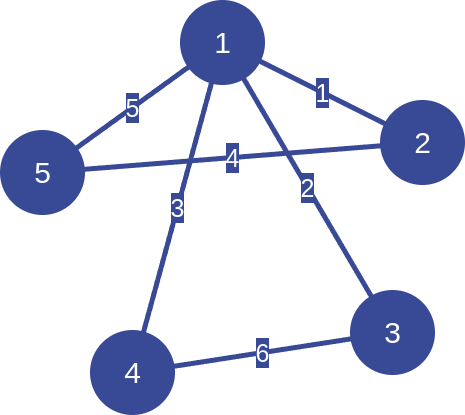

The diagram above was exported from draw.io. Its source (the exported page's mxGraphModel, read from the mxfile embedded in the PNG):
<mxGraphModel dx="757" dy="600" grid="1" gridSize="10" guides="1" tooltips="1" connect="1" arrows="1" fold="1" page="1" pageScale="1" pageWidth="850" pageHeight="1100" math="0" shadow="0">
  <root>
    <mxCell id="0" />
    <mxCell id="1" parent="0" />
    <mxCell id="2" value="1" style="ellipse;aspect=fixed;fillColor=#384996;fontColor=#ffffff;strokeColor=#384996;strokeWidth=5;fontSize=30;labelBorderColor=none;html=1;labelBackgroundColor=#384996;" parent="1" vertex="1">
      <mxGeometry x="280" y="30" width="80" height="80" as="geometry" />
    </mxCell>
    <mxCell id="4" value="2" style="ellipse;aspect=fixed;fillColor=#384996;strokeColor=#384996;fontColor=#ffffff;strokeWidth=5;fontSize=30;labelBorderColor=none;html=1;labelBackgroundColor=#384996;" parent="1" vertex="1">
      <mxGeometry x="480" y="130" width="80" height="80" as="geometry" />
    </mxCell>
    <mxCell id="9" value="4" style="ellipse;aspect=fixed;fillColor=#384996;fontColor=#ffffff;strokeColor=#384996;fontFamily=Helvetica;fontSize=30;strokeWidth=5;labelBorderColor=none;html=1;labelBackgroundColor=#384996;" parent="1" vertex="1">
      <mxGeometry x="190" y="360" width="80" height="80" as="geometry" />
    </mxCell>
    <mxCell id="10" value="5" style="ellipse;aspect=fixed;fillColor=#384996;fontColor=#ffffff;strokeColor=#384996;fontFamily=Helvetica;fontSize=30;strokeWidth=5;labelBorderColor=none;html=1;labelBackgroundColor=#384996;" parent="1" vertex="1">
      <mxGeometry x="100" y="160" width="80" height="80" as="geometry" />
    </mxCell>
    <mxCell id="12" value="1" style="endArrow=none;fontFamily=Helvetica;fontSize=25;fontColor=#ffffff;strokeColor=#384996;strokeWidth=5;endFill=0;labelBorderColor=none;html=1;labelBackgroundColor=#384996;startArrow=none;startFill=0;" parent="1" source="2" target="4" edge="1">
      <mxGeometry width="50" height="50" relative="1" as="geometry">
        <mxPoint x="400" y="340" as="sourcePoint" />
        <mxPoint x="450" y="290" as="targetPoint" />
      </mxGeometry>
    </mxCell>
    <mxCell id="13" value="5" style="endArrow=none;fontFamily=Helvetica;fontSize=25;fontColor=#ffffff;strokeColor=#384996;strokeWidth=5;endFill=0;labelBorderColor=none;html=1;labelBackgroundColor=#384996;startArrow=none;startFill=0;" parent="1" source="10" target="2" edge="1">
      <mxGeometry width="50" height="50" relative="1" as="geometry">
        <mxPoint x="130" y="290" as="sourcePoint" />
        <mxPoint x="180" y="240" as="targetPoint" />
      </mxGeometry>
    </mxCell>
    <mxCell id="15" value="3" style="endArrow=none;fontFamily=Helvetica;fontSize=25;fontColor=#ffffff;strokeColor=#384996;strokeWidth=5;startArrow=none;startFill=0;labelBorderColor=none;html=1;labelBackgroundColor=#384996;endFill=0;" parent="1" source="2" target="9" edge="1">
      <mxGeometry width="50" height="50" relative="1" as="geometry">
        <mxPoint x="400" y="290" as="sourcePoint" />
        <mxPoint x="450" y="240" as="targetPoint" />
      </mxGeometry>
    </mxCell>
    <mxCell id="16" value="4" style="endArrow=none;fontFamily=Helvetica;fontSize=25;fontColor=#ffffff;strokeColor=#384996;strokeWidth=5;endFill=0;labelBorderColor=none;html=1;labelBackgroundColor=#384996;startArrow=none;startFill=0;" parent="1" source="10" target="4" edge="1">
      <mxGeometry width="50" height="50" relative="1" as="geometry">
        <mxPoint x="400" y="340" as="sourcePoint" />
        <mxPoint x="450" y="290" as="targetPoint" />
      </mxGeometry>
    </mxCell>
    <mxCell id="17" value="3" style="ellipse;aspect=fixed;fillColor=#384996;fontColor=#ffffff;strokeColor=#384996;fontFamily=Helvetica;fontSize=30;strokeWidth=5;labelBorderColor=none;html=1;labelBackgroundColor=#384996;" parent="1" vertex="1">
      <mxGeometry x="450" y="320" width="80" height="80" as="geometry" />
    </mxCell>
    <mxCell id="18" value="6" style="endArrow=none;fontFamily=Helvetica;fontSize=25;fontColor=#ffffff;strokeColor=#384996;strokeWidth=5;startArrow=none;startFill=0;labelBorderColor=none;html=1;labelBackgroundColor=#384996;endFill=0;" parent="1" source="9" target="17" edge="1">
      <mxGeometry width="50" height="50" relative="1" as="geometry">
        <mxPoint x="271.31747795845945" y="385.1159574361077" as="sourcePoint" />
        <mxPoint x="498.6600928364139" y="204.85578844008546" as="targetPoint" />
      </mxGeometry>
    </mxCell>
    <mxCell id="19" value="2" style="endArrow=none;fontFamily=Helvetica;fontSize=25;fontColor=#ffffff;strokeColor=#384996;strokeWidth=5;startArrow=none;startFill=0;labelBorderColor=none;html=1;labelBackgroundColor=#384996;endFill=0;" parent="1" source="2" target="17" edge="1">
      <mxGeometry width="50" height="50" relative="1" as="geometry">
        <mxPoint x="279.55745411473185" y="404.0663818827902" as="sourcePoint" />
        <mxPoint x="460.4651320939736" y="376.0822873701579" as="targetPoint" />
      </mxGeometry>
    </mxCell>
  </root>
</mxGraphModel>